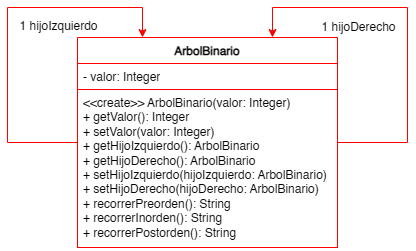

The diagram above was exported from draw.io. Its source (the exported page's mxGraphModel, read from the mxfile embedded in the PNG):
<mxGraphModel dx="1385" dy="764" grid="1" gridSize="10" guides="1" tooltips="1" connect="1" arrows="1" fold="1" page="1" pageScale="1" pageWidth="1600" pageHeight="900" math="0" shadow="0">
  <root>
    <mxCell id="0" />
    <mxCell id="1" parent="0" />
    <mxCell id="vI6tW2rd1QBP3NB01pNv-1" value="ArbolBinario" style="swimlane;fontStyle=1;align=center;verticalAlign=top;childLayout=stackLayout;horizontal=1;startSize=26;horizontalStack=0;resizeParent=1;resizeParentMax=0;resizeLast=0;collapsible=1;marginBottom=0;whiteSpace=wrap;html=1;strokeColor=light-dark(#FF0000,#FF0000);" vertex="1" parent="1">
      <mxGeometry x="580" y="310" width="260" height="210" as="geometry" />
    </mxCell>
    <mxCell id="vI6tW2rd1QBP3NB01pNv-2" value="- valor: Integer" style="text;strokeColor=light-dark(#FF0000,#FF0000);fillColor=default;align=left;verticalAlign=top;spacingLeft=4;spacingRight=4;overflow=hidden;rotatable=0;points=[[0,0.5],[1,0.5]];portConstraint=eastwest;whiteSpace=wrap;html=1;" vertex="1" parent="vI6tW2rd1QBP3NB01pNv-1">
      <mxGeometry y="26" width="260" height="26" as="geometry" />
    </mxCell>
    <mxCell id="vI6tW2rd1QBP3NB01pNv-4" value="&amp;lt;&amp;lt;create&amp;gt;&amp;gt; ArbolBinario(valor: Integer)&lt;div&gt;+ getValor(): Integer&lt;/div&gt;&lt;div&gt;+ setValor(valor: Integer)&lt;/div&gt;&lt;div&gt;+ getHijoIzquierdo(): ArbolBinario&lt;/div&gt;&lt;div&gt;+ getHijoDerecho(): ArbolBinario&lt;/div&gt;&lt;div&gt;+ setHijoIzquierdo(hijoIzquierdo: ArbolBinario)&lt;/div&gt;&lt;div&gt;+ setHijoDerecho(hijoDerecho: ArbolBinario)&lt;/div&gt;&lt;div&gt;+ recorrerPreorden(): String&lt;/div&gt;&lt;div&gt;+ recorrerInorden(): String&lt;/div&gt;&lt;div&gt;+ recorrerPostorden(): String&lt;/div&gt;&lt;div&gt;&lt;br&gt;&lt;/div&gt;" style="text;strokeColor=light-dark(#FF0000,#FF0000);fillColor=default;align=left;verticalAlign=top;spacingLeft=4;spacingRight=4;overflow=hidden;rotatable=0;points=[[0,0.5],[1,0.5]];portConstraint=eastwest;whiteSpace=wrap;html=1;" vertex="1" parent="vI6tW2rd1QBP3NB01pNv-1">
      <mxGeometry y="52" width="260" height="158" as="geometry" />
    </mxCell>
    <mxCell id="vI6tW2rd1QBP3NB01pNv-6" style="edgeStyle=orthogonalEdgeStyle;rounded=0;orthogonalLoop=1;jettySize=auto;html=1;exitX=0;exitY=0.5;exitDx=0;exitDy=0;entryX=0.25;entryY=0;entryDx=0;entryDy=0;strokeColor=light-dark(#FF0000,#FF0000);" edge="1" parent="1" source="vI6tW2rd1QBP3NB01pNv-1" target="vI6tW2rd1QBP3NB01pNv-1">
      <mxGeometry relative="1" as="geometry">
        <Array as="points">
          <mxPoint x="510" y="415" />
          <mxPoint x="510" y="280" />
          <mxPoint x="645" y="280" />
        </Array>
      </mxGeometry>
    </mxCell>
    <mxCell id="vI6tW2rd1QBP3NB01pNv-9" value="1 hijoIzquierdo" style="edgeLabel;html=1;align=center;verticalAlign=middle;resizable=0;points=[];fontSize=12;" vertex="1" connectable="0" parent="vI6tW2rd1QBP3NB01pNv-6">
      <mxGeometry x="-0.2774" y="1" relative="1" as="geometry">
        <mxPoint x="51" y="-53" as="offset" />
      </mxGeometry>
    </mxCell>
    <mxCell id="vI6tW2rd1QBP3NB01pNv-7" style="edgeStyle=orthogonalEdgeStyle;rounded=0;orthogonalLoop=1;jettySize=auto;html=1;exitX=1;exitY=0.5;exitDx=0;exitDy=0;entryX=0.75;entryY=0;entryDx=0;entryDy=0;strokeColor=light-dark(#FF0000,#FF0000);" edge="1" parent="1" source="vI6tW2rd1QBP3NB01pNv-1" target="vI6tW2rd1QBP3NB01pNv-1">
      <mxGeometry relative="1" as="geometry">
        <Array as="points">
          <mxPoint x="910" y="415" />
          <mxPoint x="910" y="280" />
          <mxPoint x="775" y="280" />
        </Array>
      </mxGeometry>
    </mxCell>
    <mxCell id="vI6tW2rd1QBP3NB01pNv-8" value="1 hijoDerecho" style="edgeLabel;html=1;align=center;verticalAlign=middle;resizable=0;points=[];fontSize=12;" vertex="1" connectable="0" parent="vI6tW2rd1QBP3NB01pNv-7">
      <mxGeometry x="-0.2903" y="1" relative="1" as="geometry">
        <mxPoint x="-49" y="-55" as="offset" />
      </mxGeometry>
    </mxCell>
  </root>
</mxGraphModel>